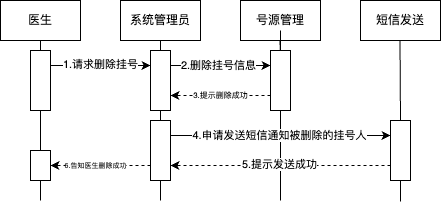

The diagram above was exported from draw.io. Its source (the exported page's mxGraphModel, read from the mxfile embedded in the PNG):
<mxGraphModel dx="509" dy="389" grid="1" gridSize="10" guides="1" tooltips="1" connect="1" arrows="1" fold="1" page="1" pageScale="1" pageWidth="827" pageHeight="1169" math="0" shadow="0">
  <root>
    <mxCell id="0" />
    <mxCell id="1" parent="0" />
    <mxCell id="l02B8f-4U78BDYk-xM1T-16" style="edgeStyle=orthogonalEdgeStyle;rounded=0;orthogonalLoop=1;jettySize=auto;html=1;exitX=0.5;exitY=1;exitDx=0;exitDy=0;entryX=0.5;entryY=0;entryDx=0;entryDy=0;endArrow=none;startFill=0;" edge="1" parent="1" source="l02B8f-4U78BDYk-xM1T-1" target="l02B8f-4U78BDYk-xM1T-10">
      <mxGeometry relative="1" as="geometry" />
    </mxCell>
    <mxCell id="l02B8f-4U78BDYk-xM1T-1" value="系统管理员" style="rounded=0;whiteSpace=wrap;html=1;" vertex="1" parent="1">
      <mxGeometry x="160" y="40" width="80" height="40" as="geometry" />
    </mxCell>
    <mxCell id="l02B8f-4U78BDYk-xM1T-2" value="号源管理" style="rounded=0;whiteSpace=wrap;html=1;" vertex="1" parent="1">
      <mxGeometry x="280" y="40" width="80" height="40" as="geometry" />
    </mxCell>
    <mxCell id="l02B8f-4U78BDYk-xM1T-3" value="短信发送" style="rounded=0;whiteSpace=wrap;html=1;" vertex="1" parent="1">
      <mxGeometry x="400" y="40" width="80" height="40" as="geometry" />
    </mxCell>
    <mxCell id="l02B8f-4U78BDYk-xM1T-5" style="edgeStyle=orthogonalEdgeStyle;rounded=0;orthogonalLoop=1;jettySize=auto;html=1;exitX=0.5;exitY=1;exitDx=0;exitDy=0;endArrow=none;startFill=0;" edge="1" parent="1" source="l02B8f-4U78BDYk-xM1T-4">
      <mxGeometry relative="1" as="geometry">
        <mxPoint x="80" y="240" as="targetPoint" />
      </mxGeometry>
    </mxCell>
    <mxCell id="l02B8f-4U78BDYk-xM1T-4" value="医生" style="rounded=0;whiteSpace=wrap;html=1;" vertex="1" parent="1">
      <mxGeometry x="40" y="40" width="80" height="40" as="geometry" />
    </mxCell>
    <mxCell id="l02B8f-4U78BDYk-xM1T-6" style="edgeStyle=orthogonalEdgeStyle;rounded=0;orthogonalLoop=1;jettySize=auto;html=1;exitX=0.5;exitY=1;exitDx=0;exitDy=0;endArrow=none;startFill=0;" edge="1" parent="1" source="l02B8f-4U78BDYk-xM1T-10">
      <mxGeometry relative="1" as="geometry">
        <mxPoint x="200" y="240" as="targetPoint" />
        <mxPoint x="199.5" y="80" as="sourcePoint" />
      </mxGeometry>
    </mxCell>
    <mxCell id="l02B8f-4U78BDYk-xM1T-7" style="edgeStyle=orthogonalEdgeStyle;rounded=0;orthogonalLoop=1;jettySize=auto;html=1;exitX=0.5;exitY=1;exitDx=0;exitDy=0;endArrow=none;startFill=0;" edge="1" parent="1" source="l02B8f-4U78BDYk-xM1T-14">
      <mxGeometry relative="1" as="geometry">
        <mxPoint x="320" y="240" as="targetPoint" />
        <mxPoint x="319.5" y="80" as="sourcePoint" />
      </mxGeometry>
    </mxCell>
    <mxCell id="l02B8f-4U78BDYk-xM1T-8" style="edgeStyle=orthogonalEdgeStyle;rounded=0;orthogonalLoop=1;jettySize=auto;html=1;exitX=0.5;exitY=1;exitDx=0;exitDy=0;endArrow=none;startFill=0;" edge="1" parent="1">
      <mxGeometry relative="1" as="geometry">
        <mxPoint x="440" y="241" as="targetPoint" />
        <mxPoint x="439.5" y="80" as="sourcePoint" />
      </mxGeometry>
    </mxCell>
    <mxCell id="l02B8f-4U78BDYk-xM1T-12" style="edgeStyle=orthogonalEdgeStyle;rounded=0;orthogonalLoop=1;jettySize=auto;html=1;exitX=1;exitY=0.25;exitDx=0;exitDy=0;entryX=0;entryY=0.25;entryDx=0;entryDy=0;" edge="1" parent="1" source="l02B8f-4U78BDYk-xM1T-9" target="l02B8f-4U78BDYk-xM1T-10">
      <mxGeometry relative="1" as="geometry" />
    </mxCell>
    <mxCell id="l02B8f-4U78BDYk-xM1T-13" value="1.请求删除挂号" style="edgeLabel;html=1;align=center;verticalAlign=middle;resizable=0;points=[];" vertex="1" connectable="0" parent="l02B8f-4U78BDYk-xM1T-12">
      <mxGeometry x="-0.0065" y="1" relative="1" as="geometry">
        <mxPoint as="offset" />
      </mxGeometry>
    </mxCell>
    <mxCell id="l02B8f-4U78BDYk-xM1T-9" value="" style="rounded=0;whiteSpace=wrap;html=1;" vertex="1" parent="1">
      <mxGeometry x="70" y="90" width="20" height="60" as="geometry" />
    </mxCell>
    <mxCell id="l02B8f-4U78BDYk-xM1T-17" style="edgeStyle=orthogonalEdgeStyle;rounded=0;orthogonalLoop=1;jettySize=auto;html=1;exitX=1;exitY=0.25;exitDx=0;exitDy=0;entryX=0;entryY=0.25;entryDx=0;entryDy=0;" edge="1" parent="1" source="l02B8f-4U78BDYk-xM1T-10" target="l02B8f-4U78BDYk-xM1T-14">
      <mxGeometry relative="1" as="geometry" />
    </mxCell>
    <mxCell id="l02B8f-4U78BDYk-xM1T-18" value="2.删除挂号信息" style="edgeLabel;html=1;align=center;verticalAlign=middle;resizable=0;points=[];" vertex="1" connectable="0" parent="l02B8f-4U78BDYk-xM1T-17">
      <mxGeometry x="-0.05" relative="1" as="geometry">
        <mxPoint as="offset" />
      </mxGeometry>
    </mxCell>
    <mxCell id="l02B8f-4U78BDYk-xM1T-10" value="" style="rounded=0;whiteSpace=wrap;html=1;" vertex="1" parent="1">
      <mxGeometry x="190" y="90" width="20" height="60" as="geometry" />
    </mxCell>
    <mxCell id="l02B8f-4U78BDYk-xM1T-15" value="" style="edgeStyle=orthogonalEdgeStyle;rounded=0;orthogonalLoop=1;jettySize=auto;html=1;exitX=0.5;exitY=1;exitDx=0;exitDy=0;endArrow=none;startFill=0;" edge="1" parent="1" target="l02B8f-4U78BDYk-xM1T-14">
      <mxGeometry relative="1" as="geometry">
        <mxPoint x="319.5" y="560" as="targetPoint" />
        <mxPoint x="319.5" y="80" as="sourcePoint" />
      </mxGeometry>
    </mxCell>
    <mxCell id="l02B8f-4U78BDYk-xM1T-19" style="edgeStyle=orthogonalEdgeStyle;rounded=0;orthogonalLoop=1;jettySize=auto;html=1;exitX=0;exitY=0.75;exitDx=0;exitDy=0;entryX=1;entryY=0.75;entryDx=0;entryDy=0;dashed=1;" edge="1" parent="1" source="l02B8f-4U78BDYk-xM1T-14" target="l02B8f-4U78BDYk-xM1T-10">
      <mxGeometry relative="1" as="geometry" />
    </mxCell>
    <mxCell id="l02B8f-4U78BDYk-xM1T-20" value="&lt;font style=&quot;font-size: 8px;&quot;&gt;3.提示删除成功&lt;/font&gt;" style="edgeLabel;html=1;align=center;verticalAlign=middle;resizable=0;points=[];" vertex="1" connectable="0" parent="l02B8f-4U78BDYk-xM1T-19">
      <mxGeometry x="0.1" y="-1" relative="1" as="geometry">
        <mxPoint x="5" as="offset" />
      </mxGeometry>
    </mxCell>
    <mxCell id="l02B8f-4U78BDYk-xM1T-14" value="" style="rounded=0;whiteSpace=wrap;html=1;" vertex="1" parent="1">
      <mxGeometry x="310" y="90" width="20" height="60" as="geometry" />
    </mxCell>
    <mxCell id="l02B8f-4U78BDYk-xM1T-23" style="edgeStyle=orthogonalEdgeStyle;rounded=0;orthogonalLoop=1;jettySize=auto;html=1;exitX=1;exitY=0.25;exitDx=0;exitDy=0;entryX=0;entryY=0.25;entryDx=0;entryDy=0;" edge="1" parent="1" source="l02B8f-4U78BDYk-xM1T-21" target="l02B8f-4U78BDYk-xM1T-22">
      <mxGeometry relative="1" as="geometry" />
    </mxCell>
    <mxCell id="l02B8f-4U78BDYk-xM1T-24" value="4.申请发送短信通知被删除的挂号人" style="edgeLabel;html=1;align=center;verticalAlign=middle;resizable=0;points=[];" vertex="1" connectable="0" parent="l02B8f-4U78BDYk-xM1T-23">
      <mxGeometry x="-0.0091" relative="1" as="geometry">
        <mxPoint as="offset" />
      </mxGeometry>
    </mxCell>
    <mxCell id="l02B8f-4U78BDYk-xM1T-28" style="edgeStyle=orthogonalEdgeStyle;rounded=0;orthogonalLoop=1;jettySize=auto;html=1;exitX=0;exitY=0.75;exitDx=0;exitDy=0;dashed=1;" edge="1" parent="1" source="l02B8f-4U78BDYk-xM1T-21" target="l02B8f-4U78BDYk-xM1T-25">
      <mxGeometry relative="1" as="geometry" />
    </mxCell>
    <mxCell id="l02B8f-4U78BDYk-xM1T-30" value="&lt;font style=&quot;font-size: 7px;&quot;&gt;6.告知医生删除成功&lt;/font&gt;" style="edgeLabel;html=1;align=center;verticalAlign=middle;resizable=0;points=[];" vertex="1" connectable="0" parent="l02B8f-4U78BDYk-xM1T-28">
      <mxGeometry x="0.1" y="-1" relative="1" as="geometry">
        <mxPoint as="offset" />
      </mxGeometry>
    </mxCell>
    <mxCell id="l02B8f-4U78BDYk-xM1T-21" value="" style="rounded=0;whiteSpace=wrap;html=1;" vertex="1" parent="1">
      <mxGeometry x="190" y="160" width="20" height="60" as="geometry" />
    </mxCell>
    <mxCell id="l02B8f-4U78BDYk-xM1T-26" style="edgeStyle=orthogonalEdgeStyle;rounded=0;orthogonalLoop=1;jettySize=auto;html=1;exitX=0;exitY=0.75;exitDx=0;exitDy=0;entryX=1;entryY=0.75;entryDx=0;entryDy=0;dashed=1;" edge="1" parent="1" source="l02B8f-4U78BDYk-xM1T-22" target="l02B8f-4U78BDYk-xM1T-21">
      <mxGeometry relative="1" as="geometry" />
    </mxCell>
    <mxCell id="l02B8f-4U78BDYk-xM1T-29" value="5.提示发送成功" style="edgeLabel;html=1;align=center;verticalAlign=middle;resizable=0;points=[];" vertex="1" connectable="0" parent="l02B8f-4U78BDYk-xM1T-26">
      <mxGeometry x="0.0091" y="-1" relative="1" as="geometry">
        <mxPoint as="offset" />
      </mxGeometry>
    </mxCell>
    <mxCell id="l02B8f-4U78BDYk-xM1T-22" value="" style="rounded=0;whiteSpace=wrap;html=1;" vertex="1" parent="1">
      <mxGeometry x="430" y="160" width="20" height="60" as="geometry" />
    </mxCell>
    <mxCell id="l02B8f-4U78BDYk-xM1T-25" value="" style="rounded=0;whiteSpace=wrap;html=1;" vertex="1" parent="1">
      <mxGeometry x="70" y="190" width="20" height="30" as="geometry" />
    </mxCell>
  </root>
</mxGraphModel>